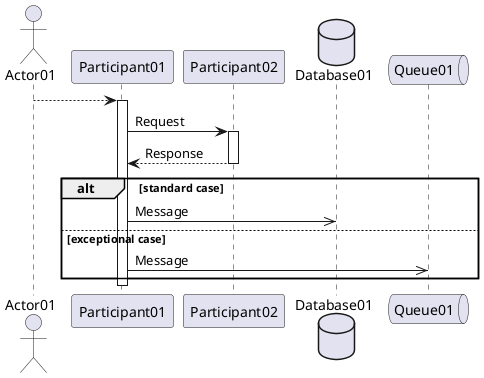

The diagram above was rendered by PlantUML. Its source (embedded in the PNG):
@startuml
' This is a comment!
actor Actor01
participant Participant01
Actor01 --> Participant01
activate Participant01
Participant01 -> Participant02 : Request
activate Participant02
Participant01 <-- Participant02 : Response
deactivate Participant02
database Database01
queue Queue01
alt standard case
    Participant01 ->> Database01 : Message
else exceptional case
    Participant01 ->> Queue01 : Message
end
deactivate Participant01
@enduml